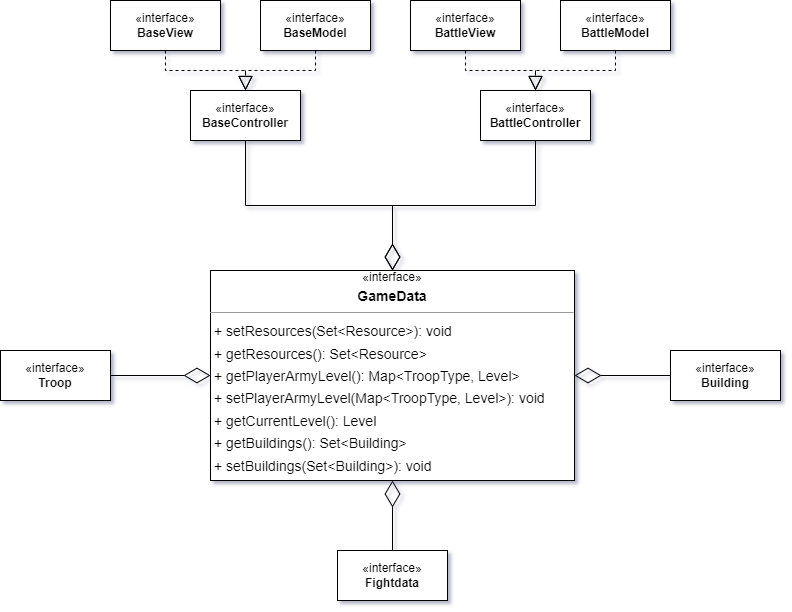

The diagram above was exported from draw.io. Its source (the exported page's mxGraphModel, read from the mxfile embedded in the PNG):
<mxGraphModel dx="794" dy="1204" grid="1" gridSize="10" guides="1" tooltips="1" connect="1" arrows="1" fold="1" page="1" pageScale="1" pageWidth="827" pageHeight="1169" math="0" shadow="0">
  <root>
    <mxCell id="0" />
    <mxCell id="1" parent="0" />
    <mxCell id="2" value="«interface»&lt;br&gt;&lt;b&gt;BaseController&lt;/b&gt;" style="html=1;whiteSpace=wrap;" vertex="1" parent="1">
      <mxGeometry x="214" y="360" width="110" height="50" as="geometry" />
    </mxCell>
    <mxCell id="3" value="«interface»&lt;br&gt;&lt;b&gt;BattleController&lt;/b&gt;" style="html=1;whiteSpace=wrap;" vertex="1" parent="1">
      <mxGeometry x="504" y="360" width="110" height="50" as="geometry" />
    </mxCell>
    <mxCell id="4" value="«interface»&lt;br&gt;&lt;b&gt;BaseModel&lt;/b&gt;" style="html=1;whiteSpace=wrap;" vertex="1" parent="1">
      <mxGeometry x="284" y="270" width="110" height="50" as="geometry" />
    </mxCell>
    <mxCell id="5" value="«interface»&lt;br&gt;&lt;b&gt;BattleView&lt;/b&gt;" style="html=1;whiteSpace=wrap;" vertex="1" parent="1">
      <mxGeometry x="434" y="270" width="110" height="50" as="geometry" />
    </mxCell>
    <mxCell id="6" value="«interface»&lt;br&gt;&lt;b&gt;BattleModel&lt;/b&gt;" style="html=1;whiteSpace=wrap;" vertex="1" parent="1">
      <mxGeometry x="584" y="270" width="110" height="50" as="geometry" />
    </mxCell>
    <mxCell id="7" value="«interface»&lt;br&gt;&lt;b&gt;BaseView&lt;/b&gt;" style="html=1;whiteSpace=wrap;" vertex="1" parent="1">
      <mxGeometry x="134" y="270" width="110" height="50" as="geometry" />
    </mxCell>
    <mxCell id="8" value="&lt;div style=&quot;border-color: var(--border-color); font-size: 12px; text-align: center;&quot;&gt;«interface»&lt;/div&gt;&lt;p style=&quot;margin:0px;margin-top:4px;text-align:center;&quot;&gt;&lt;b style=&quot;border-color: var(--border-color); font-size: 12px; text-align: left;&quot;&gt;&lt;/b&gt;&lt;/p&gt;&lt;div style=&quot;border-color: var(--border-color); text-align: center;&quot;&gt;&lt;b style=&quot;border-color: var(--border-color); background-color: initial;&quot;&gt;GameData&lt;/b&gt;&lt;/div&gt;&lt;hr size=&quot;1&quot;&gt;&lt;p style=&quot;margin:0 0 0 4px;line-height:1.6;&quot;&gt;+ setResources(Set&amp;lt;Resource&amp;gt;): void&lt;/p&gt;&lt;p style=&quot;margin:0 0 0 4px;line-height:1.6;&quot;&gt;+ getResources(): Set&amp;lt;Resource&amp;gt;&lt;br&gt;+ getPlayerArmyLevel(): Map&amp;lt;TroopType, Level&amp;gt;&lt;br&gt;+ setPlayerArmyLevel(Map&amp;lt;TroopType, Level&amp;gt;): void&lt;br&gt;+ getCurrentLevel(): Level&lt;br&gt;+ getBuildings(): Set&amp;lt;Building&amp;gt;&lt;br&gt;+ setBuildings(Set&amp;lt;Building&amp;gt;): void&lt;br&gt;&lt;/p&gt;" style="verticalAlign=top;align=left;overflow=fill;fontSize=14;fontFamily=Helvetica;html=1;rounded=0;shadow=0;comic=0;labelBackgroundColor=none;strokeWidth=1;" vertex="1" parent="1">
      <mxGeometry x="234" y="540" width="364" height="210" as="geometry" />
    </mxCell>
    <mxCell id="9" value="«interface»&lt;br&gt;&lt;b&gt;Fightdata&lt;/b&gt;" style="html=1;whiteSpace=wrap;" vertex="1" parent="1">
      <mxGeometry x="361" y="820" width="110" height="50" as="geometry" />
    </mxCell>
    <mxCell id="10" value="«interface»&lt;br&gt;&lt;b&gt;Troop&lt;/b&gt;" style="html=1;whiteSpace=wrap;" vertex="1" parent="1">
      <mxGeometry x="24" y="620" width="110" height="50" as="geometry" />
    </mxCell>
    <mxCell id="11" value="«interface»&lt;br&gt;&lt;b&gt;Building&lt;/b&gt;" style="html=1;whiteSpace=wrap;" vertex="1" parent="1">
      <mxGeometry x="694" y="620" width="110" height="50" as="geometry" />
    </mxCell>
    <mxCell id="12" value="" style="endArrow=diamondThin;endFill=0;endSize=24;html=1;rounded=0;exitX=0.5;exitY=0;exitDx=0;exitDy=0;entryX=0.5;entryY=1;entryDx=0;entryDy=0;" edge="1" source="9" target="8" parent="1">
      <mxGeometry width="160" relative="1" as="geometry">
        <mxPoint x="334" y="610" as="sourcePoint" />
        <mxPoint x="360" y="790" as="targetPoint" />
      </mxGeometry>
    </mxCell>
    <mxCell id="13" value="" style="endArrow=diamondThin;endFill=0;endSize=24;html=1;rounded=0;exitX=0;exitY=0.5;exitDx=0;exitDy=0;entryX=1;entryY=0.5;entryDx=0;entryDy=0;" edge="1" source="11" target="8" parent="1">
      <mxGeometry width="160" relative="1" as="geometry">
        <mxPoint x="634" y="690" as="sourcePoint" />
        <mxPoint x="660" y="740" as="targetPoint" />
      </mxGeometry>
    </mxCell>
    <mxCell id="14" value="" style="endArrow=diamondThin;endFill=0;endSize=24;html=1;rounded=0;entryX=0;entryY=0.5;entryDx=0;entryDy=0;exitX=1;exitY=0.5;exitDx=0;exitDy=0;" edge="1" source="10" target="8" parent="1">
      <mxGeometry width="160" relative="1" as="geometry">
        <mxPoint x="170" y="740" as="sourcePoint" />
        <mxPoint x="164" y="620" as="targetPoint" />
      </mxGeometry>
    </mxCell>
    <mxCell id="15" value="" style="endArrow=diamondThin;endFill=0;endSize=24;html=1;rounded=0;entryX=0.5;entryY=0;entryDx=0;entryDy=0;exitX=0.5;exitY=1;exitDx=0;exitDy=0;edgeStyle=orthogonalEdgeStyle;" edge="1" source="2" target="8" parent="1">
      <mxGeometry width="160" relative="1" as="geometry">
        <mxPoint x="360" y="520" as="sourcePoint" />
        <mxPoint x="520" y="520" as="targetPoint" />
      </mxGeometry>
    </mxCell>
    <mxCell id="16" value="" style="endArrow=diamondThin;endFill=0;endSize=24;html=1;rounded=0;entryX=0.5;entryY=0;entryDx=0;entryDy=0;exitX=0.5;exitY=1;exitDx=0;exitDy=0;edgeStyle=orthogonalEdgeStyle;" edge="1" source="3" target="8" parent="1">
      <mxGeometry width="160" relative="1" as="geometry">
        <mxPoint x="279" y="420" as="sourcePoint" />
        <mxPoint x="426" y="550" as="targetPoint" />
      </mxGeometry>
    </mxCell>
    <mxCell id="17" value="" style="endArrow=block;dashed=1;endFill=0;endSize=12;html=1;rounded=0;entryX=0.5;entryY=0;entryDx=0;entryDy=0;exitX=0.5;exitY=1;exitDx=0;exitDy=0;edgeStyle=orthogonalEdgeStyle;" edge="1" source="7" target="2" parent="1">
      <mxGeometry width="160" relative="1" as="geometry">
        <mxPoint x="500" y="460" as="sourcePoint" />
        <mxPoint x="660" y="460" as="targetPoint" />
      </mxGeometry>
    </mxCell>
    <mxCell id="18" value="" style="endArrow=block;dashed=1;endFill=0;endSize=12;html=1;rounded=0;exitX=0.5;exitY=1;exitDx=0;exitDy=0;entryX=0.5;entryY=0;entryDx=0;entryDy=0;edgeStyle=orthogonalEdgeStyle;" edge="1" source="4" target="2" parent="1">
      <mxGeometry width="160" relative="1" as="geometry">
        <mxPoint x="199" y="330" as="sourcePoint" />
        <mxPoint x="130" y="390" as="targetPoint" />
      </mxGeometry>
    </mxCell>
    <mxCell id="19" value="" style="endArrow=block;dashed=1;endFill=0;endSize=12;html=1;rounded=0;entryX=0.5;entryY=0;entryDx=0;entryDy=0;exitX=0.5;exitY=1;exitDx=0;exitDy=0;edgeStyle=orthogonalEdgeStyle;" edge="1" source="5" target="3" parent="1">
      <mxGeometry width="160" relative="1" as="geometry">
        <mxPoint x="209" y="340" as="sourcePoint" />
        <mxPoint x="289" y="380" as="targetPoint" />
      </mxGeometry>
    </mxCell>
    <mxCell id="20" value="" style="endArrow=block;dashed=1;endFill=0;endSize=12;html=1;rounded=0;entryX=0.5;entryY=0;entryDx=0;entryDy=0;exitX=0.5;exitY=1;exitDx=0;exitDy=0;edgeStyle=orthogonalEdgeStyle;" edge="1" source="6" target="3" parent="1">
      <mxGeometry width="160" relative="1" as="geometry">
        <mxPoint x="219" y="350" as="sourcePoint" />
        <mxPoint x="299" y="390" as="targetPoint" />
      </mxGeometry>
    </mxCell>
  </root>
</mxGraphModel>